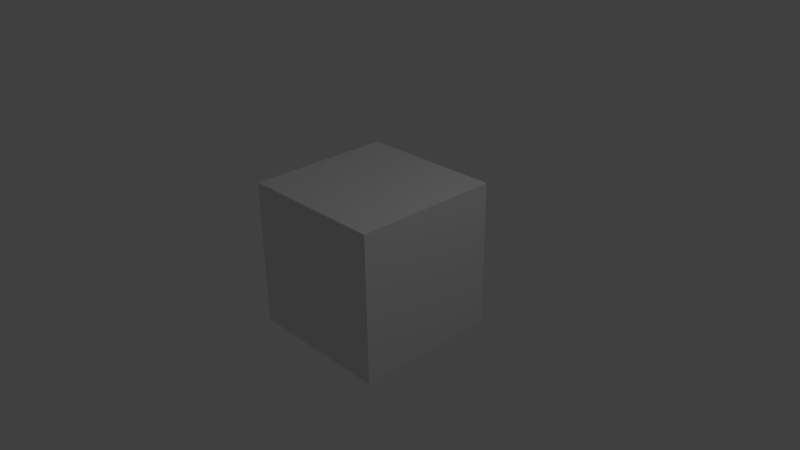 # Source: untitled.blend  (saved by Blender 2.68.0; exported with 4.5.12 LTS)
import bpy
from mathutils import Matrix  # noqa: F401  (used for matrix-valued properties, if any)

bpy.ops.wm.read_factory_settings(use_empty=True)
scene = bpy.context.scene
scene.name = 'Scene'

# ---- collections
col_collection_1 = bpy.data.collections.new('Collection 1'); scene.collection.children.link(col_collection_1)

# ---- materials (node trees are filled in below, after node groups)
mat_material = bpy.data.materials.new('Material')
mat_material.alpha_threshold = 0.0
mat_material.use_transparent_shadow = False
mat_material.roughness = 0.5
mat_material.line_color = (0.0, 0.0, 0.0, 1.0)

# ---- material node trees

# ---- world
world_world = bpy.data.worlds.new('World'); scene.world = world_world
world_world.color = (0.05088, 0.05088, 0.05088)
world_world.use_sun_shadow = False
world_world.sun_shadow_jitter_overblur = 0.0
world_world.cycles.sampling_method = 'MANUAL'
world_world.cycles.sample_map_resolution = 256

# ---- cameras
cam_camera = bpy.data.cameras.new('Camera')
cam_camera.clip_end = 100.0
cam_camera.lens = 35.0
cam_camera.sensor_width = 32.0
cam_camera.sensor_height = 18.0
cam_camera.ortho_scale = 7.314
cam_camera.dof.focus_distance = 0.0
cam_camera.dof.aperture_fstop = 128.0

# ---- lights
light_lamp = bpy.data.lights.new('Lamp', 'POINT')
light_lamp.transmission_factor = 0.0
light_lamp.cutoff_distance = 30.0
light_lamp.energy = 100.0
light_lamp.shadow_buffer_clip_start = 1.001
light_lamp.shadow_soft_size = 0.1
light_lamp.shadow_maximum_resolution = 0.006
light_lamp.use_absolute_resolution = True
light_lamp.cycles.use_multiple_importance_sampling = False

# ---- meshes
me_cube = bpy.data.meshes.new('Cube')
me_cube.from_pydata([(1.0, 1.0, -1.0), (1.0, -1.0, -1.0), (-1.0, -1.0, -1.0), (-1.0, 1.0, -1.0), (1.0, 1.0, 1.0), (1.0, -1.0, 1.0), (-1.0, -1.0, 1.0), (-1.0, 1.0, 1.0)], [], [(0, 1, 2, 3), (4, 7, 6, 5), (0, 4, 5, 1), (1, 5, 6, 2), (2, 6, 7, 3), (4, 0, 3, 7)])
me_cube.materials.append(mat_material)
me_cube.use_remesh_preserve_volume = False
me_cube.use_remesh_preserve_attributes = False
me_cube.use_mirror_vertex_groups = False
me_cube.update()

# ---- objects
ob_cube = bpy.data.objects.new('Cube', me_cube)
ob_lamp = bpy.data.objects.new('Lamp', light_lamp)
ob_camera = bpy.data.objects.new('Camera', cam_camera)

# ---- transforms, parenting, visibility, modifiers, constraints
ob_cube.location = (0.0, 0.0, 0.0)
ob_cube.lock_rotations_4d = False
ob_cube.empty_display_type = 'ARROWS'
ob_cube.lineart.crease_threshold = 0.0
ob_lamp.location = (4.076, 1.005, 5.904)
ob_lamp.rotation_euler = (0.6503, 0.05522, 1.866)
ob_lamp.lock_rotations_4d = False
ob_lamp.empty_display_type = 'ARROWS'
ob_lamp.color = (0.0, 0.0, 0.0, 0.0)
ob_lamp.lineart.crease_threshold = 0.0
ob_camera.location = (7.481, -6.508, 5.344)
ob_camera.rotation_euler = (1.109, 0.01082, 0.8149)
ob_camera.lock_rotations_4d = False
ob_camera.empty_display_type = 'ARROWS'
ob_camera.color = (0.0, 0.0, 0.0, 0.0)
ob_camera.display_type = 'WIRE'
ob_camera.lineart.crease_threshold = 0.0

# ---- collection membership
col_collection_1.objects.link(ob_cube)
col_collection_1.objects.link(ob_lamp)
col_collection_1.objects.link(ob_camera)

# ---- scene / render settings (as saved in the file)
scene.camera = ob_camera
scene.frame_start = 1; scene.frame_end = 250; scene.frame_set(1)
scene.render.engine = 'BLENDER_EEVEE_NEXT'
scene.render.image_settings.color_mode = 'RGB'
scene.render.image_settings.compression = 90
scene.render.resolution_percentage = 50
scene.render.dither_intensity = 0.0
scene.cycles.use_denoising = False
scene.cycles.samples = 10
scene.cycles.sampling_pattern = 'TABULATED_SOBOL'
scene.cycles.light_sampling_threshold = 0.0
scene.cycles.use_adaptive_sampling = False
scene.cycles.use_light_tree = False
scene.cycles.blur_glossy = 0.0
scene.cycles.volume_bounces = 1
scene.cycles.pixel_filter_type = 'GAUSSIAN'
scene.cycles.sample_clamp_indirect = 0.0
scene.view_settings.view_transform = 'Standard'
bpy.context.view_layer.update()
